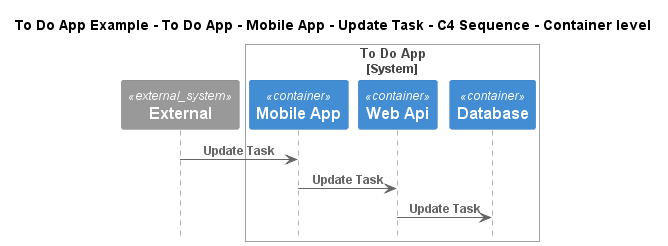

The diagram above was rendered by PlantUML. Its source (embedded in the PNG):
@startuml
!include ..\..\..\..\..\..\..\.c4s\C4_Sequence.puml

title To Do App Example - To Do App - Mobile App - Update Task - C4 Sequence - Container level

System_Ext(C4InterFlow.SoftwareSystems.ExternalSystem, "External", "")

System_Boundary(ToDoAppExample.SoftwareSystems.ToDoApp, "To Do App")
    Container(ToDoAppExample.SoftwareSystems.ToDoApp.Containers.MobileApp, "Mobile App", "", "")
    Container(ToDoAppExample.SoftwareSystems.ToDoApp.Containers.WebApi, "Web Api", "", "")
    ContainerDb(ToDoAppExample.SoftwareSystems.ToDoApp.Containers.Database, "Database", "", "")
Boundary_End()

Rel(C4InterFlow.SoftwareSystems.ExternalSystem, ToDoAppExample.SoftwareSystems.ToDoApp.Containers.MobileApp, "Update Task")
Rel(ToDoAppExample.SoftwareSystems.ToDoApp.Containers.MobileApp, ToDoAppExample.SoftwareSystems.ToDoApp.Containers.WebApi, "Update Task")
Rel(ToDoAppExample.SoftwareSystems.ToDoApp.Containers.WebApi, ToDoAppExample.SoftwareSystems.ToDoApp.Containers.Database, "Update Task")


@enduml